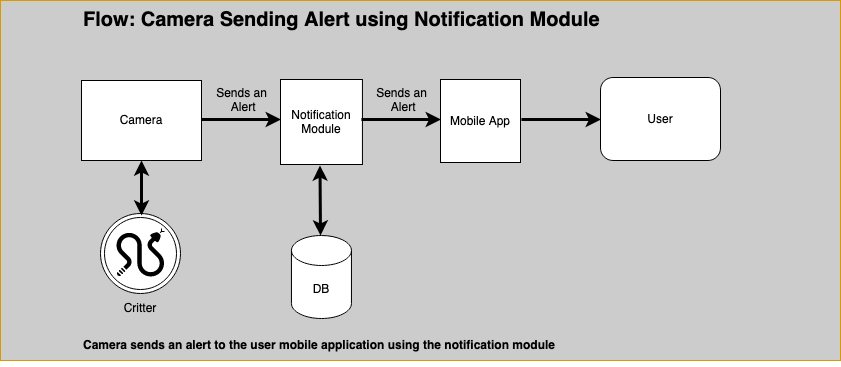

The diagram above was exported from draw.io. Its source (the exported page's mxGraphModel, read from the mxfile embedded in the PNG):
<mxGraphModel dx="1626" dy="841" grid="1" gridSize="10" guides="1" tooltips="1" connect="1" arrows="1" fold="1" page="1" pageScale="1" pageWidth="1100" pageHeight="850" math="0" shadow="0">
  <root>
    <mxCell id="8W-atcxTXvZi6l1qLSgQ-0" />
    <mxCell id="8W-atcxTXvZi6l1qLSgQ-1" parent="8W-atcxTXvZi6l1qLSgQ-0" />
    <mxCell id="IyvlRJGXTuD4PA8DO-7d-0" value="" style="rounded=0;whiteSpace=wrap;html=1;hachureGap=4;fontFamily=Architects Daughter;fontSource=https%3A%2F%2Ffonts.googleapis.com%2Fcss%3Ffamily%3DArchitects%2BDaughter;fontSize=20;fillColor=#CCCCCC;strokeColor=#d79b00;" vertex="1" parent="8W-atcxTXvZi6l1qLSgQ-1">
      <mxGeometry width="840" height="360" as="geometry" />
    </mxCell>
    <mxCell id="8W-atcxTXvZi6l1qLSgQ-6" value="DB" style="shape=cylinder3;whiteSpace=wrap;html=1;boundedLbl=1;backgroundOutline=1;size=15;hachureGap=4;fontFamily=Helvetica;fontSize=12;" parent="8W-atcxTXvZi6l1qLSgQ-1" vertex="1">
      <mxGeometry x="290.96" y="235" width="60" height="83" as="geometry" />
    </mxCell>
    <mxCell id="8W-atcxTXvZi6l1qLSgQ-7" value="Camera" style="rounded=0;whiteSpace=wrap;html=1;hachureGap=4;fontFamily=Helvetica;fontSize=12;" parent="8W-atcxTXvZi6l1qLSgQ-1" vertex="1">
      <mxGeometry x="81" y="80" width="120" height="80" as="geometry" />
    </mxCell>
    <mxCell id="8W-atcxTXvZi6l1qLSgQ-8" value="" style="ellipse;shape=doubleEllipse;whiteSpace=wrap;html=1;aspect=fixed;hachureGap=4;fontFamily=Helvetica;fontSize=12;" parent="8W-atcxTXvZi6l1qLSgQ-1" vertex="1">
      <mxGeometry x="100" y="213" width="80" height="80" as="geometry" />
    </mxCell>
    <mxCell id="8W-atcxTXvZi6l1qLSgQ-9" value="" style="shape=mxgraph.signs.animals.snake;html=1;pointerEvents=1;fillColor=#000000;strokeColor=none;verticalLabelPosition=bottom;verticalAlign=top;align=center;hachureGap=4;fontFamily=Helvetica;fontSize=12;" parent="8W-atcxTXvZi6l1qLSgQ-1" vertex="1">
      <mxGeometry x="116" y="228" width="48" height="48" as="geometry" />
    </mxCell>
    <mxCell id="8W-atcxTXvZi6l1qLSgQ-10" value="Critter" style="text;html=1;strokeColor=none;fillColor=none;align=center;verticalAlign=middle;whiteSpace=wrap;rounded=0;fontSize=12;fontFamily=Helvetica;" parent="8W-atcxTXvZi6l1qLSgQ-1" vertex="1">
      <mxGeometry x="110" y="293" width="60" height="30" as="geometry" />
    </mxCell>
    <mxCell id="8W-atcxTXvZi6l1qLSgQ-18" value="Flow: Camera Sending Alert using Notification Module" style="text;strokeColor=none;fillColor=none;html=1;fontSize=20;fontStyle=1;verticalAlign=middle;align=left;fontFamily=Helvetica;" parent="8W-atcxTXvZi6l1qLSgQ-1" vertex="1">
      <mxGeometry x="81" width="460" height="40" as="geometry" />
    </mxCell>
    <mxCell id="kYodp4eb6J3vims16_vl-8" value="User" style="rounded=1;whiteSpace=wrap;html=1;hachureGap=4;fontFamily=Helvetica;fontSize=12;" parent="8W-atcxTXvZi6l1qLSgQ-1" vertex="1">
      <mxGeometry x="600" y="77" width="120" height="83" as="geometry" />
    </mxCell>
    <mxCell id="kYodp4eb6J3vims16_vl-10" value="Mobile App" style="whiteSpace=wrap;html=1;aspect=fixed;hachureGap=4;fontFamily=Helvetica;fontSize=12;" parent="8W-atcxTXvZi6l1qLSgQ-1" vertex="1">
      <mxGeometry x="440" y="79" width="80" height="83" as="geometry" />
    </mxCell>
    <mxCell id="kYodp4eb6J3vims16_vl-11" value="Notification&lt;br style=&quot;font-size: 12px;&quot;&gt;Module" style="whiteSpace=wrap;html=1;aspect=fixed;hachureGap=4;fontFamily=Helvetica;fontSize=12;" parent="8W-atcxTXvZi6l1qLSgQ-1" vertex="1">
      <mxGeometry x="280" y="79" width="81.93" height="85" as="geometry" />
    </mxCell>
    <mxCell id="kYodp4eb6J3vims16_vl-14" value="" style="endArrow=classic;startArrow=none;html=1;rounded=0;hachureGap=4;fontFamily=Helvetica;fontSize=12;strokeWidth=3;startFill=0;" parent="8W-atcxTXvZi6l1qLSgQ-1" edge="1">
      <mxGeometry width="100" height="100" relative="1" as="geometry">
        <mxPoint x="360.93" y="119" as="sourcePoint" />
        <mxPoint x="440.43" y="119" as="targetPoint" />
      </mxGeometry>
    </mxCell>
    <mxCell id="kYodp4eb6J3vims16_vl-15" value="&lt;div&gt;Camera sends an alert to the user mobile application using the notification module&lt;/div&gt;" style="text;strokeColor=none;fillColor=none;html=1;fontSize=12;fontStyle=1;verticalAlign=middle;align=left;fontFamily=Helvetica;fontColor=#000000;" parent="8W-atcxTXvZi6l1qLSgQ-1" vertex="1">
      <mxGeometry x="81.00000000000006" y="323" width="380" height="43" as="geometry" />
    </mxCell>
    <mxCell id="g3c9fHSR6W69KlRGcvux-0" value="" style="endArrow=classic;startArrow=classic;html=1;rounded=0;hachureGap=4;fontFamily=Helvetica;fontSize=12;strokeWidth=3;exitX=0.5;exitY=-0.187;exitDx=0;exitDy=0;exitPerimeter=0;" parent="8W-atcxTXvZi6l1qLSgQ-1" edge="1">
      <mxGeometry width="100" height="100" relative="1" as="geometry">
        <mxPoint x="141" y="215.0139999999999" as="sourcePoint" />
        <mxPoint x="141" y="160" as="targetPoint" />
      </mxGeometry>
    </mxCell>
    <mxCell id="g3c9fHSR6W69KlRGcvux-4" value="" style="endArrow=classic;startArrow=none;html=1;rounded=0;hachureGap=4;fontFamily=Helvetica;fontSize=12;strokeWidth=3;startFill=0;" parent="8W-atcxTXvZi6l1qLSgQ-1" edge="1">
      <mxGeometry width="100" height="100" relative="1" as="geometry">
        <mxPoint x="520.9300000000001" y="119" as="sourcePoint" />
        <mxPoint x="600.4300000000001" y="119" as="targetPoint" />
      </mxGeometry>
    </mxCell>
    <mxCell id="g3c9fHSR6W69KlRGcvux-5" value="" style="endArrow=classic;startArrow=none;html=1;rounded=0;hachureGap=4;fontFamily=Helvetica;fontSize=12;strokeWidth=3;startFill=0;" parent="8W-atcxTXvZi6l1qLSgQ-1" edge="1">
      <mxGeometry width="100" height="100" relative="1" as="geometry">
        <mxPoint x="200.93" y="119" as="sourcePoint" />
        <mxPoint x="280.43" y="119" as="targetPoint" />
      </mxGeometry>
    </mxCell>
    <mxCell id="g3c9fHSR6W69KlRGcvux-6" value="Sends an&lt;br&gt;&amp;nbsp;Alert" style="text;strokeColor=none;fillColor=none;html=1;fontSize=12;fontStyle=0;verticalAlign=middle;align=center;fontFamily=Helvetica;" parent="8W-atcxTXvZi6l1qLSgQ-1" vertex="1">
      <mxGeometry x="190.96" y="80" width="100" height="40" as="geometry" />
    </mxCell>
    <mxCell id="g3c9fHSR6W69KlRGcvux-7" value="Sends an&lt;br&gt;&amp;nbsp;Alert" style="text;strokeColor=none;fillColor=none;html=1;fontSize=12;fontStyle=0;verticalAlign=middle;align=center;fontFamily=Helvetica;" parent="8W-atcxTXvZi6l1qLSgQ-1" vertex="1">
      <mxGeometry x="350.96000000000004" y="80" width="100" height="40" as="geometry" />
    </mxCell>
    <mxCell id="IyvlRJGXTuD4PA8DO-7d-2" value="" style="endArrow=classic;startArrow=classic;html=1;rounded=0;hachureGap=4;fontFamily=Helvetica;fontSize=12;strokeWidth=3;exitX=0.5;exitY=-0.187;exitDx=0;exitDy=0;exitPerimeter=0;" edge="1" parent="8W-atcxTXvZi6l1qLSgQ-1">
      <mxGeometry width="100" height="100" relative="1" as="geometry">
        <mxPoint x="320" y="235" as="sourcePoint" />
        <mxPoint x="319.5" y="165" as="targetPoint" />
      </mxGeometry>
    </mxCell>
  </root>
</mxGraphModel>